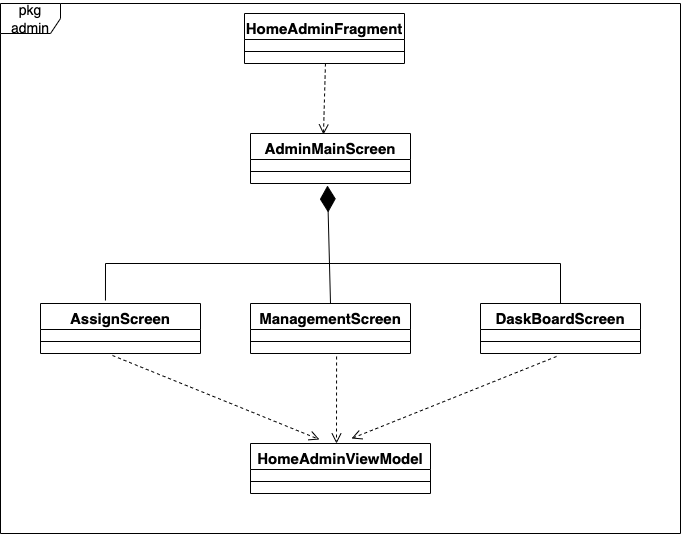

The diagram above was exported from draw.io. Its source (the exported page's mxGraphModel, read from the mxfile embedded in the PNG):
<mxGraphModel dx="1426" dy="794" grid="1" gridSize="10" guides="1" tooltips="1" connect="1" arrows="1" fold="1" page="1" pageScale="1" pageWidth="827" pageHeight="1169" math="0" shadow="0">
  <root>
    <mxCell id="0" />
    <mxCell id="1" parent="0" />
    <mxCell id="pg8nPgldvkfpv4VHOJPF-1" value="AdminMainScreen" style="swimlane;fontStyle=1;align=center;verticalAlign=top;childLayout=stackLayout;horizontal=1;startSize=26;horizontalStack=0;resizeParent=1;resizeParentMax=0;resizeLast=0;collapsible=1;marginBottom=0;fontSize=15;" parent="1" vertex="1">
      <mxGeometry x="340" y="220" width="160" height="50" as="geometry" />
    </mxCell>
    <mxCell id="pg8nPgldvkfpv4VHOJPF-2" value=" " style="text;strokeColor=none;fillColor=none;align=left;verticalAlign=top;spacingLeft=4;spacingRight=4;overflow=hidden;rotatable=0;points=[[0,0.5],[1,0.5]];portConstraint=eastwest;fontSize=15;" parent="pg8nPgldvkfpv4VHOJPF-1" vertex="1">
      <mxGeometry y="26" width="160" height="8" as="geometry" />
    </mxCell>
    <mxCell id="pg8nPgldvkfpv4VHOJPF-3" value="" style="line;strokeWidth=1;fillColor=none;align=left;verticalAlign=middle;spacingTop=-1;spacingLeft=3;spacingRight=3;rotatable=0;labelPosition=right;points=[];portConstraint=eastwest;fontSize=15;" parent="pg8nPgldvkfpv4VHOJPF-1" vertex="1">
      <mxGeometry y="34" width="160" height="8" as="geometry" />
    </mxCell>
    <mxCell id="pg8nPgldvkfpv4VHOJPF-4" value=" " style="text;strokeColor=none;fillColor=none;align=left;verticalAlign=top;spacingLeft=4;spacingRight=4;overflow=hidden;rotatable=0;points=[[0,0.5],[1,0.5]];portConstraint=eastwest;fontSize=15;" parent="pg8nPgldvkfpv4VHOJPF-1" vertex="1">
      <mxGeometry y="42" width="160" height="8" as="geometry" />
    </mxCell>
    <mxCell id="pg8nPgldvkfpv4VHOJPF-5" value="AssignScreen" style="swimlane;fontStyle=1;align=center;verticalAlign=top;childLayout=stackLayout;horizontal=1;startSize=26;horizontalStack=0;resizeParent=1;resizeParentMax=0;resizeLast=0;collapsible=1;marginBottom=0;fontSize=15;" parent="1" vertex="1">
      <mxGeometry x="130" y="390" width="160" height="50" as="geometry" />
    </mxCell>
    <mxCell id="pg8nPgldvkfpv4VHOJPF-6" value=" " style="text;strokeColor=none;fillColor=none;align=left;verticalAlign=top;spacingLeft=4;spacingRight=4;overflow=hidden;rotatable=0;points=[[0,0.5],[1,0.5]];portConstraint=eastwest;fontSize=15;" parent="pg8nPgldvkfpv4VHOJPF-5" vertex="1">
      <mxGeometry y="26" width="160" height="8" as="geometry" />
    </mxCell>
    <mxCell id="pg8nPgldvkfpv4VHOJPF-7" value="" style="line;strokeWidth=1;fillColor=none;align=left;verticalAlign=middle;spacingTop=-1;spacingLeft=3;spacingRight=3;rotatable=0;labelPosition=right;points=[];portConstraint=eastwest;fontSize=15;" parent="pg8nPgldvkfpv4VHOJPF-5" vertex="1">
      <mxGeometry y="34" width="160" height="8" as="geometry" />
    </mxCell>
    <mxCell id="pg8nPgldvkfpv4VHOJPF-8" value=" " style="text;strokeColor=none;fillColor=none;align=left;verticalAlign=top;spacingLeft=4;spacingRight=4;overflow=hidden;rotatable=0;points=[[0,0.5],[1,0.5]];portConstraint=eastwest;fontSize=15;" parent="pg8nPgldvkfpv4VHOJPF-5" vertex="1">
      <mxGeometry y="42" width="160" height="8" as="geometry" />
    </mxCell>
    <mxCell id="pg8nPgldvkfpv4VHOJPF-9" value="DaskBoardScreen" style="swimlane;fontStyle=1;align=center;verticalAlign=top;childLayout=stackLayout;horizontal=1;startSize=26;horizontalStack=0;resizeParent=1;resizeParentMax=0;resizeLast=0;collapsible=1;marginBottom=0;fontSize=15;" parent="1" vertex="1">
      <mxGeometry x="570" y="390" width="160" height="50" as="geometry" />
    </mxCell>
    <mxCell id="pg8nPgldvkfpv4VHOJPF-10" value=" " style="text;strokeColor=none;fillColor=none;align=left;verticalAlign=top;spacingLeft=4;spacingRight=4;overflow=hidden;rotatable=0;points=[[0,0.5],[1,0.5]];portConstraint=eastwest;fontSize=15;" parent="pg8nPgldvkfpv4VHOJPF-9" vertex="1">
      <mxGeometry y="26" width="160" height="8" as="geometry" />
    </mxCell>
    <mxCell id="pg8nPgldvkfpv4VHOJPF-11" value="" style="line;strokeWidth=1;fillColor=none;align=left;verticalAlign=middle;spacingTop=-1;spacingLeft=3;spacingRight=3;rotatable=0;labelPosition=right;points=[];portConstraint=eastwest;fontSize=15;" parent="pg8nPgldvkfpv4VHOJPF-9" vertex="1">
      <mxGeometry y="34" width="160" height="8" as="geometry" />
    </mxCell>
    <mxCell id="pg8nPgldvkfpv4VHOJPF-12" value=" " style="text;strokeColor=none;fillColor=none;align=left;verticalAlign=top;spacingLeft=4;spacingRight=4;overflow=hidden;rotatable=0;points=[[0,0.5],[1,0.5]];portConstraint=eastwest;fontSize=15;" parent="pg8nPgldvkfpv4VHOJPF-9" vertex="1">
      <mxGeometry y="42" width="160" height="8" as="geometry" />
    </mxCell>
    <mxCell id="pg8nPgldvkfpv4VHOJPF-37" value="ManagementScreen" style="swimlane;fontStyle=1;align=center;verticalAlign=top;childLayout=stackLayout;horizontal=1;startSize=26;horizontalStack=0;resizeParent=1;resizeParentMax=0;resizeLast=0;collapsible=1;marginBottom=0;fontSize=15;" parent="1" vertex="1">
      <mxGeometry x="340" y="390" width="160" height="50" as="geometry" />
    </mxCell>
    <mxCell id="pg8nPgldvkfpv4VHOJPF-38" value=" " style="text;strokeColor=none;fillColor=none;align=left;verticalAlign=top;spacingLeft=4;spacingRight=4;overflow=hidden;rotatable=0;points=[[0,0.5],[1,0.5]];portConstraint=eastwest;fontSize=15;" parent="pg8nPgldvkfpv4VHOJPF-37" vertex="1">
      <mxGeometry y="26" width="160" height="8" as="geometry" />
    </mxCell>
    <mxCell id="pg8nPgldvkfpv4VHOJPF-39" value="" style="line;strokeWidth=1;fillColor=none;align=left;verticalAlign=middle;spacingTop=-1;spacingLeft=3;spacingRight=3;rotatable=0;labelPosition=right;points=[];portConstraint=eastwest;fontSize=15;" parent="pg8nPgldvkfpv4VHOJPF-37" vertex="1">
      <mxGeometry y="34" width="160" height="8" as="geometry" />
    </mxCell>
    <mxCell id="pg8nPgldvkfpv4VHOJPF-40" value=" " style="text;strokeColor=none;fillColor=none;align=left;verticalAlign=top;spacingLeft=4;spacingRight=4;overflow=hidden;rotatable=0;points=[[0,0.5],[1,0.5]];portConstraint=eastwest;fontSize=15;" parent="pg8nPgldvkfpv4VHOJPF-37" vertex="1">
      <mxGeometry y="42" width="160" height="8" as="geometry" />
    </mxCell>
    <mxCell id="pg8nPgldvkfpv4VHOJPF-42" value="" style="endArrow=diamondThin;endFill=1;endSize=24;html=1;rounded=0;fontSize=15;entryX=0.481;entryY=1.25;entryDx=0;entryDy=0;entryPerimeter=0;exitX=0.5;exitY=0;exitDx=0;exitDy=0;" parent="1" source="pg8nPgldvkfpv4VHOJPF-37" target="pg8nPgldvkfpv4VHOJPF-4" edge="1">
      <mxGeometry width="160" relative="1" as="geometry">
        <mxPoint x="334" y="310" as="sourcePoint" />
        <mxPoint x="494" y="310" as="targetPoint" />
      </mxGeometry>
    </mxCell>
    <mxCell id="pg8nPgldvkfpv4VHOJPF-43" value="" style="endArrow=none;html=1;edgeStyle=orthogonalEdgeStyle;rounded=0;fontSize=15;exitX=0.406;exitY=-0.06;exitDx=0;exitDy=0;exitPerimeter=0;entryX=0.5;entryY=0;entryDx=0;entryDy=0;" parent="1" source="pg8nPgldvkfpv4VHOJPF-5" target="pg8nPgldvkfpv4VHOJPF-9" edge="1">
      <mxGeometry relative="1" as="geometry">
        <mxPoint x="330" y="370" as="sourcePoint" />
        <mxPoint x="490" y="370" as="targetPoint" />
        <Array as="points">
          <mxPoint x="195" y="350" />
          <mxPoint x="650" y="350" />
        </Array>
      </mxGeometry>
    </mxCell>
    <mxCell id="pg8nPgldvkfpv4VHOJPF-46" value="HomeAdminViewModel" style="swimlane;fontStyle=1;align=center;verticalAlign=top;childLayout=stackLayout;horizontal=1;startSize=26;horizontalStack=0;resizeParent=1;resizeParentMax=0;resizeLast=0;collapsible=1;marginBottom=0;fontSize=15;" parent="1" vertex="1">
      <mxGeometry x="340" y="530" width="180" height="50" as="geometry" />
    </mxCell>
    <mxCell id="pg8nPgldvkfpv4VHOJPF-47" value=" " style="text;strokeColor=none;fillColor=none;align=left;verticalAlign=top;spacingLeft=4;spacingRight=4;overflow=hidden;rotatable=0;points=[[0,0.5],[1,0.5]];portConstraint=eastwest;fontSize=15;" parent="pg8nPgldvkfpv4VHOJPF-46" vertex="1">
      <mxGeometry y="26" width="180" height="8" as="geometry" />
    </mxCell>
    <mxCell id="pg8nPgldvkfpv4VHOJPF-48" value="" style="line;strokeWidth=1;fillColor=none;align=left;verticalAlign=middle;spacingTop=-1;spacingLeft=3;spacingRight=3;rotatable=0;labelPosition=right;points=[];portConstraint=eastwest;fontSize=15;" parent="pg8nPgldvkfpv4VHOJPF-46" vertex="1">
      <mxGeometry y="34" width="180" height="8" as="geometry" />
    </mxCell>
    <mxCell id="pg8nPgldvkfpv4VHOJPF-49" value=" " style="text;strokeColor=none;fillColor=none;align=left;verticalAlign=top;spacingLeft=4;spacingRight=4;overflow=hidden;rotatable=0;points=[[0,0.5],[1,0.5]];portConstraint=eastwest;fontSize=15;" parent="pg8nPgldvkfpv4VHOJPF-46" vertex="1">
      <mxGeometry y="42" width="180" height="8" as="geometry" />
    </mxCell>
    <mxCell id="aMXHGjzRyuJ90YGd4gA4-1" value="" style="html=1;verticalAlign=bottom;endArrow=open;dashed=1;endSize=8;rounded=0;fontSize=15;exitX=0.538;exitY=1.375;exitDx=0;exitDy=0;exitPerimeter=0;" parent="1" source="pg8nPgldvkfpv4VHOJPF-40" edge="1">
      <mxGeometry relative="1" as="geometry">
        <mxPoint x="450" y="450" as="sourcePoint" />
        <mxPoint x="426" y="530" as="targetPoint" />
      </mxGeometry>
    </mxCell>
    <mxCell id="aMXHGjzRyuJ90YGd4gA4-2" value="" style="html=1;verticalAlign=bottom;endArrow=open;dashed=1;endSize=8;rounded=0;fontSize=15;exitX=0.475;exitY=1.375;exitDx=0;exitDy=0;exitPerimeter=0;entryX=0.561;entryY=-0.1;entryDx=0;entryDy=0;entryPerimeter=0;" parent="1" source="pg8nPgldvkfpv4VHOJPF-12" target="pg8nPgldvkfpv4VHOJPF-46" edge="1">
      <mxGeometry relative="1" as="geometry">
        <mxPoint x="450" y="450" as="sourcePoint" />
        <mxPoint x="440" y="520" as="targetPoint" />
      </mxGeometry>
    </mxCell>
    <mxCell id="aMXHGjzRyuJ90YGd4gA4-4" value="" style="html=1;verticalAlign=bottom;endArrow=open;dashed=1;endSize=8;rounded=0;fontSize=15;entryX=0.383;entryY=-0.08;entryDx=0;entryDy=0;entryPerimeter=0;exitX=0.45;exitY=1.25;exitDx=0;exitDy=0;exitPerimeter=0;" parent="1" source="pg8nPgldvkfpv4VHOJPF-8" target="pg8nPgldvkfpv4VHOJPF-46" edge="1">
      <mxGeometry relative="1" as="geometry">
        <mxPoint x="450" y="450" as="sourcePoint" />
        <mxPoint x="370" y="450" as="targetPoint" />
      </mxGeometry>
    </mxCell>
    <mxCell id="aMXHGjzRyuJ90YGd4gA4-5" value="&lt;font style=&quot;font-size: 14px;&quot;&gt;pkg admin&lt;/font&gt;" style="shape=umlFrame;whiteSpace=wrap;html=1;fontSize=15;" parent="1" vertex="1">
      <mxGeometry x="90" y="90" width="680" height="530" as="geometry" />
    </mxCell>
    <mxCell id="zF9GHILBhhcThytf22Ks-1" value="HomeAdminFragment" style="swimlane;fontStyle=1;align=center;verticalAlign=top;childLayout=stackLayout;horizontal=1;startSize=26;horizontalStack=0;resizeParent=1;resizeParentMax=0;resizeLast=0;collapsible=1;marginBottom=0;fontSize=15;" vertex="1" parent="1">
      <mxGeometry x="334" y="100" width="160" height="50" as="geometry" />
    </mxCell>
    <mxCell id="zF9GHILBhhcThytf22Ks-2" value=" " style="text;strokeColor=none;fillColor=none;align=left;verticalAlign=top;spacingLeft=4;spacingRight=4;overflow=hidden;rotatable=0;points=[[0,0.5],[1,0.5]];portConstraint=eastwest;fontSize=15;" vertex="1" parent="zF9GHILBhhcThytf22Ks-1">
      <mxGeometry y="26" width="160" height="8" as="geometry" />
    </mxCell>
    <mxCell id="zF9GHILBhhcThytf22Ks-3" value="" style="line;strokeWidth=1;fillColor=none;align=left;verticalAlign=middle;spacingTop=-1;spacingLeft=3;spacingRight=3;rotatable=0;labelPosition=right;points=[];portConstraint=eastwest;fontSize=15;" vertex="1" parent="zF9GHILBhhcThytf22Ks-1">
      <mxGeometry y="34" width="160" height="8" as="geometry" />
    </mxCell>
    <mxCell id="zF9GHILBhhcThytf22Ks-4" value=" " style="text;strokeColor=none;fillColor=none;align=left;verticalAlign=top;spacingLeft=4;spacingRight=4;overflow=hidden;rotatable=0;points=[[0,0.5],[1,0.5]];portConstraint=eastwest;fontSize=15;" vertex="1" parent="zF9GHILBhhcThytf22Ks-1">
      <mxGeometry y="42" width="160" height="8" as="geometry" />
    </mxCell>
    <mxCell id="zF9GHILBhhcThytf22Ks-5" value="" style="html=1;verticalAlign=bottom;endArrow=open;dashed=1;endSize=8;rounded=0;exitX=0.506;exitY=1;exitDx=0;exitDy=0;exitPerimeter=0;entryX=0.456;entryY=0.02;entryDx=0;entryDy=0;entryPerimeter=0;" edge="1" parent="1" source="zF9GHILBhhcThytf22Ks-4" target="pg8nPgldvkfpv4VHOJPF-1">
      <mxGeometry relative="1" as="geometry">
        <mxPoint x="470" y="230" as="sourcePoint" />
        <mxPoint x="390" y="230" as="targetPoint" />
      </mxGeometry>
    </mxCell>
  </root>
</mxGraphModel>